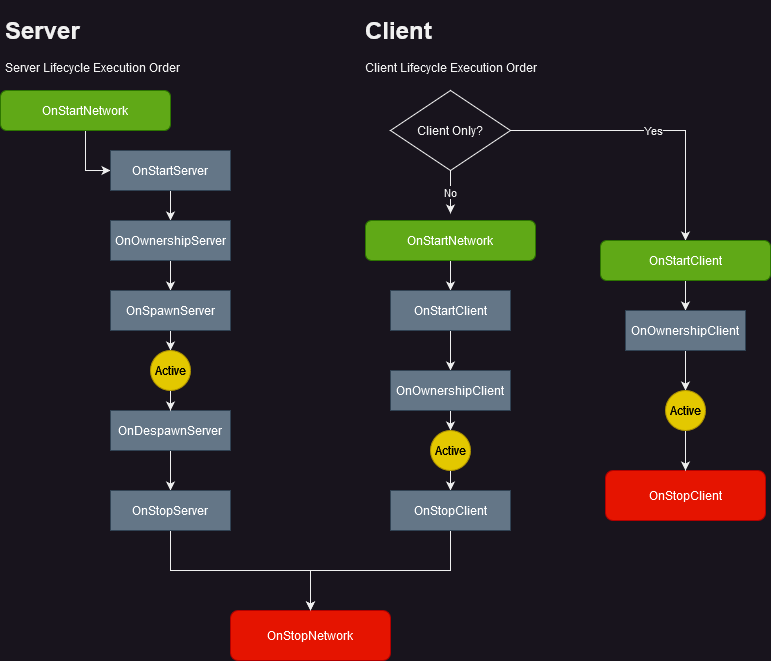

The diagram above was exported from draw.io. Its source (the exported page's mxGraphModel, read from the mxfile embedded in the PNG):
<mxGraphModel dx="2074" dy="1134" grid="1" gridSize="10" guides="1" tooltips="1" connect="1" arrows="1" fold="1" page="1" pageScale="1" pageWidth="850" pageHeight="1100" math="0" shadow="0">
  <root>
    <mxCell id="0" />
    <mxCell id="1" parent="0" />
    <mxCell id="Wqcf8-CBwBIV9ME42n4N-10" style="edgeStyle=orthogonalEdgeStyle;rounded=0;orthogonalLoop=1;jettySize=auto;html=1;exitX=0.5;exitY=1;exitDx=0;exitDy=0;entryX=0;entryY=0.5;entryDx=0;entryDy=0;" edge="1" parent="1" source="Wqcf8-CBwBIV9ME42n4N-1" target="Wqcf8-CBwBIV9ME42n4N-7">
      <mxGeometry relative="1" as="geometry" />
    </mxCell>
    <mxCell id="Wqcf8-CBwBIV9ME42n4N-1" value="OnStartNetwork" style="rounded=1;whiteSpace=wrap;html=1;fillColor=#60a917;strokeColor=#2D7600;fontColor=#ffffff;" vertex="1" parent="1">
      <mxGeometry x="40" y="90" width="170" height="40" as="geometry" />
    </mxCell>
    <mxCell id="Wqcf8-CBwBIV9ME42n4N-15" value="" style="edgeStyle=orthogonalEdgeStyle;rounded=0;orthogonalLoop=1;jettySize=auto;html=1;" edge="1" parent="1" source="Wqcf8-CBwBIV9ME42n4N-7" target="Wqcf8-CBwBIV9ME42n4N-14">
      <mxGeometry relative="1" as="geometry" />
    </mxCell>
    <mxCell id="Wqcf8-CBwBIV9ME42n4N-7" value="OnStartServer" style="rounded=0;whiteSpace=wrap;html=1;fillColor=#647687;fontColor=#ffffff;strokeColor=#314354;" vertex="1" parent="1">
      <mxGeometry x="150" y="150" width="120" height="40" as="geometry" />
    </mxCell>
    <mxCell id="Wqcf8-CBwBIV9ME42n4N-17" value="" style="edgeStyle=orthogonalEdgeStyle;rounded=0;orthogonalLoop=1;jettySize=auto;html=1;" edge="1" parent="1" source="Wqcf8-CBwBIV9ME42n4N-14" target="Wqcf8-CBwBIV9ME42n4N-16">
      <mxGeometry relative="1" as="geometry" />
    </mxCell>
    <mxCell id="Wqcf8-CBwBIV9ME42n4N-14" value="OnOwnershipServer" style="rounded=0;whiteSpace=wrap;html=1;fillColor=#647687;fontColor=#ffffff;strokeColor=#314354;" vertex="1" parent="1">
      <mxGeometry x="150" y="220" width="120" height="40" as="geometry" />
    </mxCell>
    <mxCell id="Wqcf8-CBwBIV9ME42n4N-32" style="edgeStyle=orthogonalEdgeStyle;rounded=0;orthogonalLoop=1;jettySize=auto;html=1;exitX=0.5;exitY=1;exitDx=0;exitDy=0;entryX=0.5;entryY=0;entryDx=0;entryDy=0;" edge="1" parent="1" source="Wqcf8-CBwBIV9ME42n4N-16" target="Wqcf8-CBwBIV9ME42n4N-31">
      <mxGeometry relative="1" as="geometry" />
    </mxCell>
    <mxCell id="Wqcf8-CBwBIV9ME42n4N-16" value="OnSpawnServer" style="rounded=0;whiteSpace=wrap;html=1;fillColor=#647687;fontColor=#ffffff;strokeColor=#314354;" vertex="1" parent="1">
      <mxGeometry x="150" y="290" width="120" height="40" as="geometry" />
    </mxCell>
    <mxCell id="Wqcf8-CBwBIV9ME42n4N-36" value="" style="edgeStyle=orthogonalEdgeStyle;rounded=0;orthogonalLoop=1;jettySize=auto;html=1;" edge="1" parent="1" source="Wqcf8-CBwBIV9ME42n4N-18" target="Wqcf8-CBwBIV9ME42n4N-35">
      <mxGeometry relative="1" as="geometry" />
    </mxCell>
    <mxCell id="Wqcf8-CBwBIV9ME42n4N-18" value="OnDespawnServer" style="rounded=0;whiteSpace=wrap;html=1;fillColor=#647687;fontColor=#ffffff;strokeColor=#314354;" vertex="1" parent="1">
      <mxGeometry x="150" y="410" width="120" height="40" as="geometry" />
    </mxCell>
    <mxCell id="Wqcf8-CBwBIV9ME42n4N-22" value="&lt;h1&gt;Client&lt;/h1&gt;&lt;p&gt;Client Lifecycle Execution Order&lt;br&gt;&lt;/p&gt;" style="text;html=1;strokeColor=none;fillColor=none;spacing=5;spacingTop=-20;whiteSpace=wrap;overflow=hidden;rounded=0;" vertex="1" parent="1">
      <mxGeometry x="400" y="10" width="230" height="70" as="geometry" />
    </mxCell>
    <mxCell id="Wqcf8-CBwBIV9ME42n4N-33" style="edgeStyle=orthogonalEdgeStyle;rounded=0;orthogonalLoop=1;jettySize=auto;html=1;exitX=0.5;exitY=1;exitDx=0;exitDy=0;entryX=0.5;entryY=0;entryDx=0;entryDy=0;" edge="1" parent="1" source="Wqcf8-CBwBIV9ME42n4N-31" target="Wqcf8-CBwBIV9ME42n4N-18">
      <mxGeometry relative="1" as="geometry" />
    </mxCell>
    <mxCell id="Wqcf8-CBwBIV9ME42n4N-31" value="Active" style="ellipse;whiteSpace=wrap;html=1;aspect=fixed;fillColor=#e3c800;fontColor=#000000;strokeColor=#B09500;" vertex="1" parent="1">
      <mxGeometry x="190" y="350" width="40" height="40" as="geometry" />
    </mxCell>
    <mxCell id="Wqcf8-CBwBIV9ME42n4N-38" style="edgeStyle=orthogonalEdgeStyle;rounded=0;orthogonalLoop=1;jettySize=auto;html=1;exitX=0.5;exitY=1;exitDx=0;exitDy=0;entryX=0.5;entryY=0;entryDx=0;entryDy=0;" edge="1" parent="1" source="Wqcf8-CBwBIV9ME42n4N-35" target="Wqcf8-CBwBIV9ME42n4N-37">
      <mxGeometry relative="1" as="geometry" />
    </mxCell>
    <mxCell id="Wqcf8-CBwBIV9ME42n4N-35" value="OnStopServer" style="rounded=0;whiteSpace=wrap;html=1;fillColor=#647687;fontColor=#ffffff;strokeColor=#314354;" vertex="1" parent="1">
      <mxGeometry x="150" y="490" width="120" height="40" as="geometry" />
    </mxCell>
    <mxCell id="Wqcf8-CBwBIV9ME42n4N-37" value="OnStopNetwork" style="rounded=1;whiteSpace=wrap;html=1;fillColor=#e51400;strokeColor=#B20000;fontColor=#ffffff;" vertex="1" parent="1">
      <mxGeometry x="270" y="610" width="160" height="50" as="geometry" />
    </mxCell>
    <mxCell id="Wqcf8-CBwBIV9ME42n4N-39" value="&lt;h1&gt;Server&lt;/h1&gt;&lt;p&gt;Server Lifecycle Execution Order&lt;br&gt;&lt;/p&gt;" style="text;html=1;strokeColor=none;fillColor=none;spacing=5;spacingTop=-20;whiteSpace=wrap;overflow=hidden;rounded=0;" vertex="1" parent="1">
      <mxGeometry x="40" y="10" width="230" height="70" as="geometry" />
    </mxCell>
    <mxCell id="Wqcf8-CBwBIV9ME42n4N-45" value="No" style="edgeStyle=orthogonalEdgeStyle;rounded=0;orthogonalLoop=1;jettySize=auto;html=1;exitX=0.5;exitY=1;exitDx=0;exitDy=0;entryX=0.5;entryY=-0.175;entryDx=0;entryDy=0;entryPerimeter=0;" edge="1" parent="1" source="Wqcf8-CBwBIV9ME42n4N-41" target="Wqcf8-CBwBIV9ME42n4N-44">
      <mxGeometry relative="1" as="geometry" />
    </mxCell>
    <mxCell id="Wqcf8-CBwBIV9ME42n4N-70" value="Yes" style="edgeStyle=orthogonalEdgeStyle;rounded=0;orthogonalLoop=1;jettySize=auto;html=1;exitX=1;exitY=0.5;exitDx=0;exitDy=0;entryX=0.5;entryY=0;entryDx=0;entryDy=0;" edge="1" parent="1" source="Wqcf8-CBwBIV9ME42n4N-41" target="Wqcf8-CBwBIV9ME42n4N-60">
      <mxGeometry relative="1" as="geometry" />
    </mxCell>
    <mxCell id="Wqcf8-CBwBIV9ME42n4N-41" value="Client Only?" style="rhombus;whiteSpace=wrap;html=1;" vertex="1" parent="1">
      <mxGeometry x="430" y="90" width="120" height="80" as="geometry" />
    </mxCell>
    <mxCell id="Wqcf8-CBwBIV9ME42n4N-47" style="edgeStyle=orthogonalEdgeStyle;rounded=0;orthogonalLoop=1;jettySize=auto;html=1;exitX=0.5;exitY=1;exitDx=0;exitDy=0;entryX=0.5;entryY=0;entryDx=0;entryDy=0;" edge="1" parent="1" source="Wqcf8-CBwBIV9ME42n4N-44" target="Wqcf8-CBwBIV9ME42n4N-46">
      <mxGeometry relative="1" as="geometry" />
    </mxCell>
    <mxCell id="Wqcf8-CBwBIV9ME42n4N-44" value="OnStartNetwork" style="rounded=1;whiteSpace=wrap;html=1;fillColor=#60a917;strokeColor=#2D7600;fontColor=#ffffff;" vertex="1" parent="1">
      <mxGeometry x="405" y="220" width="170" height="40" as="geometry" />
    </mxCell>
    <mxCell id="Wqcf8-CBwBIV9ME42n4N-49" value="" style="edgeStyle=orthogonalEdgeStyle;rounded=0;orthogonalLoop=1;jettySize=auto;html=1;" edge="1" parent="1" source="Wqcf8-CBwBIV9ME42n4N-46" target="Wqcf8-CBwBIV9ME42n4N-48">
      <mxGeometry relative="1" as="geometry" />
    </mxCell>
    <mxCell id="Wqcf8-CBwBIV9ME42n4N-46" value="OnStartClient" style="rounded=0;whiteSpace=wrap;html=1;fillColor=#647687;fontColor=#ffffff;strokeColor=#314354;" vertex="1" parent="1">
      <mxGeometry x="430" y="290" width="120" height="40" as="geometry" />
    </mxCell>
    <mxCell id="Wqcf8-CBwBIV9ME42n4N-52" style="edgeStyle=orthogonalEdgeStyle;rounded=0;orthogonalLoop=1;jettySize=auto;html=1;exitX=0.5;exitY=1;exitDx=0;exitDy=0;entryX=0.5;entryY=0;entryDx=0;entryDy=0;" edge="1" parent="1" source="Wqcf8-CBwBIV9ME42n4N-48" target="Wqcf8-CBwBIV9ME42n4N-50">
      <mxGeometry relative="1" as="geometry" />
    </mxCell>
    <mxCell id="Wqcf8-CBwBIV9ME42n4N-48" value="OnOwnershipClient" style="rounded=0;whiteSpace=wrap;html=1;fillColor=#647687;fontColor=#ffffff;strokeColor=#314354;" vertex="1" parent="1">
      <mxGeometry x="430" y="370" width="120" height="40" as="geometry" />
    </mxCell>
    <mxCell id="Wqcf8-CBwBIV9ME42n4N-55" style="edgeStyle=orthogonalEdgeStyle;rounded=0;orthogonalLoop=1;jettySize=auto;html=1;exitX=0.5;exitY=1;exitDx=0;exitDy=0;entryX=0.5;entryY=0;entryDx=0;entryDy=0;" edge="1" parent="1" source="Wqcf8-CBwBIV9ME42n4N-50" target="Wqcf8-CBwBIV9ME42n4N-53">
      <mxGeometry relative="1" as="geometry" />
    </mxCell>
    <mxCell id="Wqcf8-CBwBIV9ME42n4N-50" value="Active" style="ellipse;whiteSpace=wrap;html=1;aspect=fixed;fillColor=#e3c800;fontColor=#000000;strokeColor=#B09500;" vertex="1" parent="1">
      <mxGeometry x="470" y="430" width="40" height="40" as="geometry" />
    </mxCell>
    <mxCell id="Wqcf8-CBwBIV9ME42n4N-58" style="edgeStyle=orthogonalEdgeStyle;rounded=0;orthogonalLoop=1;jettySize=auto;html=1;exitX=0.5;exitY=1;exitDx=0;exitDy=0;entryX=0.5;entryY=0;entryDx=0;entryDy=0;" edge="1" parent="1" source="Wqcf8-CBwBIV9ME42n4N-53" target="Wqcf8-CBwBIV9ME42n4N-37">
      <mxGeometry relative="1" as="geometry" />
    </mxCell>
    <mxCell id="Wqcf8-CBwBIV9ME42n4N-53" value="OnStopClient" style="rounded=0;whiteSpace=wrap;html=1;fillColor=#647687;fontColor=#ffffff;strokeColor=#314354;" vertex="1" parent="1">
      <mxGeometry x="430" y="490" width="120" height="40" as="geometry" />
    </mxCell>
    <mxCell id="Wqcf8-CBwBIV9ME42n4N-65" style="edgeStyle=orthogonalEdgeStyle;rounded=0;orthogonalLoop=1;jettySize=auto;html=1;exitX=0.5;exitY=1;exitDx=0;exitDy=0;entryX=0.5;entryY=0;entryDx=0;entryDy=0;" edge="1" parent="1" source="Wqcf8-CBwBIV9ME42n4N-60" target="Wqcf8-CBwBIV9ME42n4N-64">
      <mxGeometry relative="1" as="geometry" />
    </mxCell>
    <mxCell id="Wqcf8-CBwBIV9ME42n4N-60" value="OnStartClient" style="rounded=1;whiteSpace=wrap;html=1;fillColor=#60a917;strokeColor=#2D7600;fontColor=#ffffff;" vertex="1" parent="1">
      <mxGeometry x="640" y="240" width="170" height="40" as="geometry" />
    </mxCell>
    <mxCell id="Wqcf8-CBwBIV9ME42n4N-68" style="edgeStyle=orthogonalEdgeStyle;rounded=0;orthogonalLoop=1;jettySize=auto;html=1;exitX=0.5;exitY=1;exitDx=0;exitDy=0;entryX=0.5;entryY=0;entryDx=0;entryDy=0;" edge="1" parent="1" source="Wqcf8-CBwBIV9ME42n4N-64" target="Wqcf8-CBwBIV9ME42n4N-67">
      <mxGeometry relative="1" as="geometry" />
    </mxCell>
    <mxCell id="Wqcf8-CBwBIV9ME42n4N-64" value="OnOwnershipClient" style="rounded=0;whiteSpace=wrap;html=1;fillColor=#647687;fontColor=#ffffff;strokeColor=#314354;" vertex="1" parent="1">
      <mxGeometry x="665" y="310" width="120" height="40" as="geometry" />
    </mxCell>
    <mxCell id="Wqcf8-CBwBIV9ME42n4N-66" value="OnStopClient" style="rounded=1;whiteSpace=wrap;html=1;fillColor=#e51400;strokeColor=#B20000;fontColor=#ffffff;" vertex="1" parent="1">
      <mxGeometry x="645" y="470" width="160" height="50" as="geometry" />
    </mxCell>
    <mxCell id="Wqcf8-CBwBIV9ME42n4N-69" style="edgeStyle=orthogonalEdgeStyle;rounded=0;orthogonalLoop=1;jettySize=auto;html=1;exitX=0.5;exitY=1;exitDx=0;exitDy=0;entryX=0.5;entryY=0;entryDx=0;entryDy=0;" edge="1" parent="1" source="Wqcf8-CBwBIV9ME42n4N-67" target="Wqcf8-CBwBIV9ME42n4N-66">
      <mxGeometry relative="1" as="geometry" />
    </mxCell>
    <mxCell id="Wqcf8-CBwBIV9ME42n4N-67" value="Active" style="ellipse;whiteSpace=wrap;html=1;aspect=fixed;fillColor=#e3c800;fontColor=#000000;strokeColor=#B09500;" vertex="1" parent="1">
      <mxGeometry x="705" y="390" width="40" height="40" as="geometry" />
    </mxCell>
  </root>
</mxGraphModel>